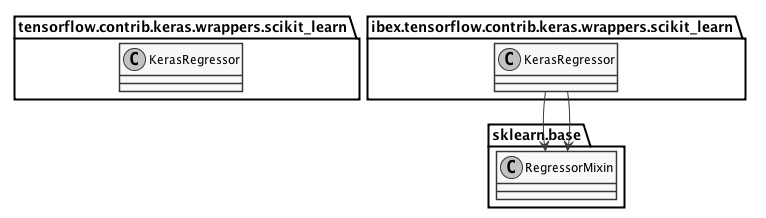

The diagram above was rendered by PlantUML. Its source (embedded in the PNG):
@startuml
skinparam monochrome true
skinparam shadowing false

        namespace tensorflow.contrib.keras.wrappers.scikit_learn {
                class KerasRegressor
                class KerasRegressor
        }

        namespace ibex.tensorflow.contrib.keras.wrappers.scikit_learn {
                .KerasRegressor --> sklearn.base.RegressorMixin
                .KerasRegressor --> sklearn.base.RegressorMixin
        }

        namespace sklearn.base {
                class RegressorMixin
                class RegressorMixin
        }

@enduml